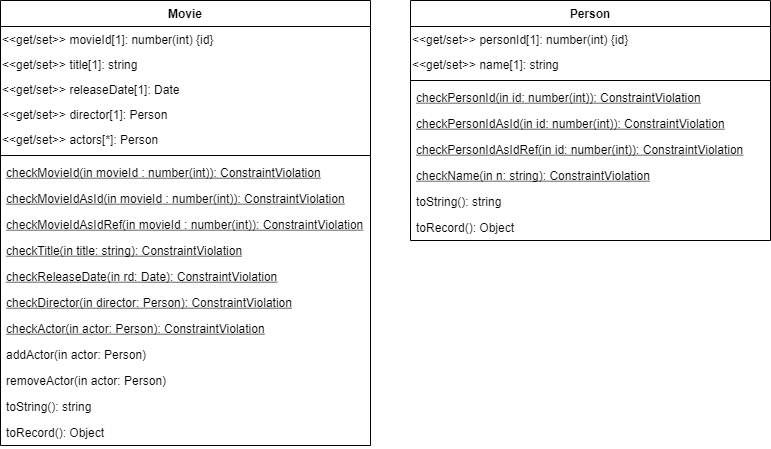

The diagram above was exported from draw.io. Its source (the exported page's mxGraphModel, read from the mxfile embedded in the PNG):
<mxGraphModel dx="502" dy="427" grid="1" gridSize="10" guides="1" tooltips="1" connect="1" arrows="1" fold="1" page="1" pageScale="1" pageWidth="827" pageHeight="1169" math="0" shadow="0">
  <root>
    <mxCell id="WIyWlLk6GJQsqaUBKTNV-0" />
    <mxCell id="WIyWlLk6GJQsqaUBKTNV-1" parent="WIyWlLk6GJQsqaUBKTNV-0" />
    <mxCell id="p197tQ4L6yebmksbdXv1-12" value="Movie" style="swimlane;fontStyle=1;align=center;verticalAlign=top;childLayout=stackLayout;horizontal=1;startSize=26;horizontalStack=0;resizeParent=1;resizeParentMax=0;resizeLast=0;collapsible=1;marginBottom=0;" parent="WIyWlLk6GJQsqaUBKTNV-1" vertex="1">
      <mxGeometry x="40" y="40" width="370" height="445" as="geometry" />
    </mxCell>
    <mxCell id="p197tQ4L6yebmksbdXv1-20" value="&amp;lt;&amp;lt;get/set&amp;gt;&amp;gt; movieId[1]: number(int) {id}&amp;nbsp;" style="text;html=1;align=left;" parent="p197tQ4L6yebmksbdXv1-12" vertex="1">
      <mxGeometry y="26" width="370" height="25" as="geometry" />
    </mxCell>
    <mxCell id="p197tQ4L6yebmksbdXv1-26" value="&amp;lt;&amp;lt;get/set&amp;gt;&amp;gt; title[1]: string" style="text;html=1;align=left;" parent="p197tQ4L6yebmksbdXv1-12" vertex="1">
      <mxGeometry y="51" width="370" height="25" as="geometry" />
    </mxCell>
    <mxCell id="p197tQ4L6yebmksbdXv1-27" value="&lt;span&gt;&amp;lt;&amp;lt;get/set&amp;gt;&amp;gt; releaseDate[1]: Date&lt;/span&gt;" style="text;html=1;align=left;" parent="p197tQ4L6yebmksbdXv1-12" vertex="1">
      <mxGeometry y="76" width="370" height="25" as="geometry" />
    </mxCell>
    <mxCell id="p197tQ4L6yebmksbdXv1-28" value="&lt;span&gt;&amp;lt;&amp;lt;get/set&amp;gt;&amp;gt; director[1]: Person&lt;/span&gt;" style="text;html=1;align=left;" parent="p197tQ4L6yebmksbdXv1-12" vertex="1">
      <mxGeometry y="101" width="370" height="25" as="geometry" />
    </mxCell>
    <mxCell id="p197tQ4L6yebmksbdXv1-29" value="&lt;span&gt;&amp;lt;&amp;lt;get/set&amp;gt;&amp;gt; actors[*]: Person&lt;/span&gt;" style="text;html=1;align=left;" parent="p197tQ4L6yebmksbdXv1-12" vertex="1">
      <mxGeometry y="126" width="370" height="25" as="geometry" />
    </mxCell>
    <mxCell id="p197tQ4L6yebmksbdXv1-14" value="" style="line;strokeWidth=1;fillColor=none;align=left;verticalAlign=middle;spacingTop=-1;spacingLeft=3;spacingRight=3;rotatable=0;labelPosition=right;points=[];portConstraint=eastwest;" parent="p197tQ4L6yebmksbdXv1-12" vertex="1">
      <mxGeometry y="151" width="370" height="8" as="geometry" />
    </mxCell>
    <mxCell id="p197tQ4L6yebmksbdXv1-15" value="checkMovieId(in movieId : number(int)): ConstraintViolation" style="text;strokeColor=none;fillColor=none;align=left;verticalAlign=top;spacingLeft=4;spacingRight=4;overflow=hidden;rotatable=0;points=[[0,0.5],[1,0.5]];portConstraint=eastwest;fontStyle=4" parent="p197tQ4L6yebmksbdXv1-12" vertex="1">
      <mxGeometry y="159" width="370" height="26" as="geometry" />
    </mxCell>
    <mxCell id="p197tQ4L6yebmksbdXv1-32" value="checkMovieIdAsId(in movieId : number(int)): ConstraintViolation" style="text;strokeColor=none;fillColor=none;align=left;verticalAlign=top;spacingLeft=4;spacingRight=4;overflow=hidden;rotatable=0;points=[[0,0.5],[1,0.5]];portConstraint=eastwest;fontStyle=4" parent="p197tQ4L6yebmksbdXv1-12" vertex="1">
      <mxGeometry y="185" width="370" height="26" as="geometry" />
    </mxCell>
    <mxCell id="p197tQ4L6yebmksbdXv1-33" value="checkMovieIdAsIdRef(in movieId : number(int)): ConstraintViolation" style="text;strokeColor=none;fillColor=none;align=left;verticalAlign=top;spacingLeft=4;spacingRight=4;overflow=hidden;rotatable=0;points=[[0,0.5],[1,0.5]];portConstraint=eastwest;fontStyle=4" parent="p197tQ4L6yebmksbdXv1-12" vertex="1">
      <mxGeometry y="211" width="370" height="26" as="geometry" />
    </mxCell>
    <mxCell id="p197tQ4L6yebmksbdXv1-34" value="checkTitle(in title: string): ConstraintViolation" style="text;strokeColor=none;fillColor=none;align=left;verticalAlign=top;spacingLeft=4;spacingRight=4;overflow=hidden;rotatable=0;points=[[0,0.5],[1,0.5]];portConstraint=eastwest;fontStyle=4" parent="p197tQ4L6yebmksbdXv1-12" vertex="1">
      <mxGeometry y="237" width="370" height="26" as="geometry" />
    </mxCell>
    <mxCell id="p197tQ4L6yebmksbdXv1-35" value="checkReleaseDate(in rd: Date): ConstraintViolation" style="text;strokeColor=none;fillColor=none;align=left;verticalAlign=top;spacingLeft=4;spacingRight=4;overflow=hidden;rotatable=0;points=[[0,0.5],[1,0.5]];portConstraint=eastwest;fontStyle=4" parent="p197tQ4L6yebmksbdXv1-12" vertex="1">
      <mxGeometry y="263" width="370" height="26" as="geometry" />
    </mxCell>
    <mxCell id="p197tQ4L6yebmksbdXv1-36" value="checkDirector(in director: Person): ConstraintViolation" style="text;strokeColor=none;fillColor=none;align=left;verticalAlign=top;spacingLeft=4;spacingRight=4;overflow=hidden;rotatable=0;points=[[0,0.5],[1,0.5]];portConstraint=eastwest;fontStyle=4" parent="p197tQ4L6yebmksbdXv1-12" vertex="1">
      <mxGeometry y="289" width="370" height="26" as="geometry" />
    </mxCell>
    <mxCell id="p197tQ4L6yebmksbdXv1-37" value="checkActor(in actor: Person): ConstraintViolation" style="text;strokeColor=none;fillColor=none;align=left;verticalAlign=top;spacingLeft=4;spacingRight=4;overflow=hidden;rotatable=0;points=[[0,0.5],[1,0.5]];portConstraint=eastwest;fontStyle=4" parent="p197tQ4L6yebmksbdXv1-12" vertex="1">
      <mxGeometry y="315" width="370" height="26" as="geometry" />
    </mxCell>
    <mxCell id="p197tQ4L6yebmksbdXv1-38" value="addActor(in actor: Person)" style="text;strokeColor=none;fillColor=none;align=left;verticalAlign=top;spacingLeft=4;spacingRight=4;overflow=hidden;rotatable=0;points=[[0,0.5],[1,0.5]];portConstraint=eastwest;fontStyle=0" parent="p197tQ4L6yebmksbdXv1-12" vertex="1">
      <mxGeometry y="341" width="370" height="26" as="geometry" />
    </mxCell>
    <mxCell id="p197tQ4L6yebmksbdXv1-41" value="removeActor(in actor: Person)" style="text;strokeColor=none;fillColor=none;align=left;verticalAlign=top;spacingLeft=4;spacingRight=4;overflow=hidden;rotatable=0;points=[[0,0.5],[1,0.5]];portConstraint=eastwest;fontStyle=0" parent="p197tQ4L6yebmksbdXv1-12" vertex="1">
      <mxGeometry y="367" width="370" height="26" as="geometry" />
    </mxCell>
    <mxCell id="p197tQ4L6yebmksbdXv1-39" value="toString(): string" style="text;strokeColor=none;fillColor=none;align=left;verticalAlign=top;spacingLeft=4;spacingRight=4;overflow=hidden;rotatable=0;points=[[0,0.5],[1,0.5]];portConstraint=eastwest;fontStyle=0" parent="p197tQ4L6yebmksbdXv1-12" vertex="1">
      <mxGeometry y="393" width="370" height="26" as="geometry" />
    </mxCell>
    <mxCell id="p197tQ4L6yebmksbdXv1-40" value="toRecord(): Object" style="text;strokeColor=none;fillColor=none;align=left;verticalAlign=top;spacingLeft=4;spacingRight=4;overflow=hidden;rotatable=0;points=[[0,0.5],[1,0.5]];portConstraint=eastwest;fontStyle=0" parent="p197tQ4L6yebmksbdXv1-12" vertex="1">
      <mxGeometry y="419" width="370" height="26" as="geometry" />
    </mxCell>
    <mxCell id="p197tQ4L6yebmksbdXv1-42" value="Person" style="swimlane;fontStyle=1;align=center;verticalAlign=top;childLayout=stackLayout;horizontal=1;startSize=26;horizontalStack=0;resizeParent=1;resizeParentMax=0;resizeLast=0;collapsible=1;marginBottom=0;" parent="WIyWlLk6GJQsqaUBKTNV-1" vertex="1">
      <mxGeometry x="450" y="40" width="360" height="240" as="geometry" />
    </mxCell>
    <mxCell id="p197tQ4L6yebmksbdXv1-43" value="&amp;lt;&amp;lt;get/set&amp;gt;&amp;gt; personId[1]: number(int) {id}&amp;nbsp;" style="text;html=1;align=left;" parent="p197tQ4L6yebmksbdXv1-42" vertex="1">
      <mxGeometry y="26" width="360" height="25" as="geometry" />
    </mxCell>
    <mxCell id="p197tQ4L6yebmksbdXv1-44" value="&amp;lt;&amp;lt;get/set&amp;gt;&amp;gt; name[1]: string" style="text;html=1;align=left;" parent="p197tQ4L6yebmksbdXv1-42" vertex="1">
      <mxGeometry y="51" width="360" height="25" as="geometry" />
    </mxCell>
    <mxCell id="p197tQ4L6yebmksbdXv1-48" value="" style="line;strokeWidth=1;fillColor=none;align=left;verticalAlign=middle;spacingTop=-1;spacingLeft=3;spacingRight=3;rotatable=0;labelPosition=right;points=[];portConstraint=eastwest;" parent="p197tQ4L6yebmksbdXv1-42" vertex="1">
      <mxGeometry y="76" width="360" height="8" as="geometry" />
    </mxCell>
    <mxCell id="p197tQ4L6yebmksbdXv1-49" value="checkPersonId(in id: number(int)): ConstraintViolation" style="text;strokeColor=none;fillColor=none;align=left;verticalAlign=top;spacingLeft=4;spacingRight=4;overflow=hidden;rotatable=0;points=[[0,0.5],[1,0.5]];portConstraint=eastwest;fontStyle=4" parent="p197tQ4L6yebmksbdXv1-42" vertex="1">
      <mxGeometry y="84" width="360" height="26" as="geometry" />
    </mxCell>
    <mxCell id="p197tQ4L6yebmksbdXv1-50" value="checkPersonIdAsId(in id: number(int)): ConstraintViolation" style="text;strokeColor=none;fillColor=none;align=left;verticalAlign=top;spacingLeft=4;spacingRight=4;overflow=hidden;rotatable=0;points=[[0,0.5],[1,0.5]];portConstraint=eastwest;fontStyle=4" parent="p197tQ4L6yebmksbdXv1-42" vertex="1">
      <mxGeometry y="110" width="360" height="26" as="geometry" />
    </mxCell>
    <mxCell id="p197tQ4L6yebmksbdXv1-51" value="checkPersonIdAsIdRef(in id: number(int)): ConstraintViolation" style="text;strokeColor=none;fillColor=none;align=left;verticalAlign=top;spacingLeft=4;spacingRight=4;overflow=hidden;rotatable=0;points=[[0,0.5],[1,0.5]];portConstraint=eastwest;fontStyle=4" parent="p197tQ4L6yebmksbdXv1-42" vertex="1">
      <mxGeometry y="136" width="360" height="26" as="geometry" />
    </mxCell>
    <mxCell id="p197tQ4L6yebmksbdXv1-52" value="checkName(in n: string): ConstraintViolation" style="text;strokeColor=none;fillColor=none;align=left;verticalAlign=top;spacingLeft=4;spacingRight=4;overflow=hidden;rotatable=0;points=[[0,0.5],[1,0.5]];portConstraint=eastwest;fontStyle=4" parent="p197tQ4L6yebmksbdXv1-42" vertex="1">
      <mxGeometry y="162" width="360" height="26" as="geometry" />
    </mxCell>
    <mxCell id="p197tQ4L6yebmksbdXv1-58" value="toString(): string" style="text;strokeColor=none;fillColor=none;align=left;verticalAlign=top;spacingLeft=4;spacingRight=4;overflow=hidden;rotatable=0;points=[[0,0.5],[1,0.5]];portConstraint=eastwest;fontStyle=0" parent="p197tQ4L6yebmksbdXv1-42" vertex="1">
      <mxGeometry y="188" width="360" height="26" as="geometry" />
    </mxCell>
    <mxCell id="p197tQ4L6yebmksbdXv1-59" value="toRecord(): Object" style="text;strokeColor=none;fillColor=none;align=left;verticalAlign=top;spacingLeft=4;spacingRight=4;overflow=hidden;rotatable=0;points=[[0,0.5],[1,0.5]];portConstraint=eastwest;fontStyle=0" parent="p197tQ4L6yebmksbdXv1-42" vertex="1">
      <mxGeometry y="214" width="360" height="26" as="geometry" />
    </mxCell>
  </root>
</mxGraphModel>